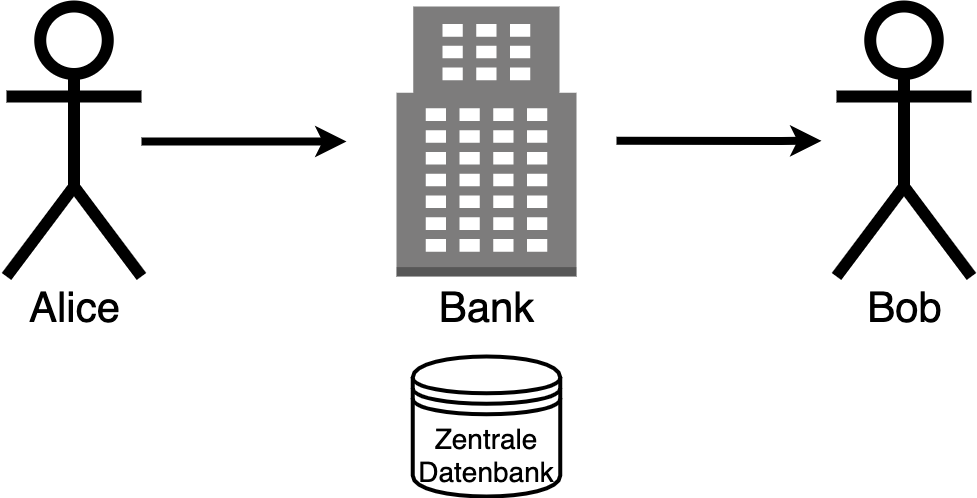

The diagram above was exported from draw.io. Its source (the exported page's mxGraphModel, read from the mxfile embedded in the PNG):
<mxGraphModel dx="1792" dy="1124" grid="1" gridSize="10" guides="1" tooltips="1" connect="1" arrows="1" fold="1" page="1" pageScale="1" pageWidth="1169" pageHeight="827" math="0" shadow="0">
  <root>
    <mxCell id="0" />
    <mxCell id="1" parent="0" />
    <mxCell id="14" style="edgeStyle=orthogonalEdgeStyle;rounded=0;orthogonalLoop=1;jettySize=auto;html=1;fontSize=42;strokeWidth=8;" edge="1" parent="1" source="2">
      <mxGeometry relative="1" as="geometry">
        <mxPoint x="460" y="375" as="targetPoint" />
        <Array as="points">
          <mxPoint x="420" y="375" />
          <mxPoint x="420" y="375" />
        </Array>
      </mxGeometry>
    </mxCell>
    <mxCell id="2" value="Alice" style="shape=umlActor;verticalLabelPosition=bottom;verticalAlign=top;html=1;outlineConnect=0;fontSize=42;strokeWidth=12;" vertex="1" parent="1">
      <mxGeometry x="120" y="240" width="135" height="270" as="geometry" />
    </mxCell>
    <mxCell id="3" value="Bob" style="shape=umlActor;verticalLabelPosition=bottom;verticalAlign=top;html=1;outlineConnect=0;fontSize=42;strokeWidth=12;" vertex="1" parent="1">
      <mxGeometry x="950" y="240" width="135" height="270" as="geometry" />
    </mxCell>
    <mxCell id="10" value="Bank" style="outlineConnect=0;dashed=0;verticalLabelPosition=bottom;verticalAlign=top;align=center;html=1;shape=mxgraph.aws3.office_building;fillColor=#7D7C7C;gradientColor=none;fontSize=42;" vertex="1" parent="1">
      <mxGeometry x="510" y="240" width="180" height="270" as="geometry" />
    </mxCell>
    <mxCell id="16" style="edgeStyle=orthogonalEdgeStyle;rounded=0;orthogonalLoop=1;jettySize=auto;html=1;fontSize=42;strokeWidth=8;" edge="1" parent="1">
      <mxGeometry relative="1" as="geometry">
        <mxPoint x="935" y="374.31" as="targetPoint" />
        <mxPoint x="730" y="374.31000000000023" as="sourcePoint" />
        <Array as="points">
          <mxPoint x="895" y="374.31" />
          <mxPoint x="895" y="374.31" />
        </Array>
      </mxGeometry>
    </mxCell>
    <mxCell id="21" value="Zentrale Datenbank" style="shape=datastore;whiteSpace=wrap;html=1;fontSize=28;strokeWidth=4;verticalAlign=top;" vertex="1" parent="1">
      <mxGeometry x="526.25" y="590" width="147.5" height="140" as="geometry" />
    </mxCell>
  </root>
</mxGraphModel>